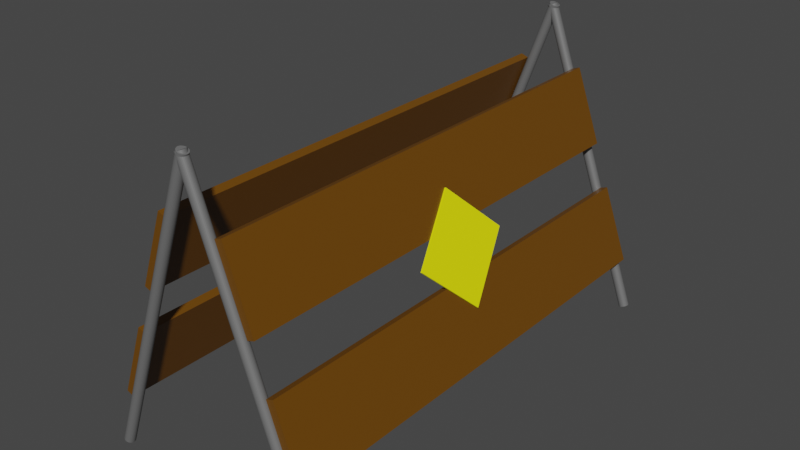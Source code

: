 # Source: wooden_barrier.blend  (saved by Blender 3.0.42; exported with 4.5.12 LTS)
import bpy
from mathutils import Matrix  # noqa: F401  (used for matrix-valued properties, if any)

bpy.ops.wm.read_factory_settings(use_empty=True)
scene = bpy.context.scene
scene.name = 'Scene'

# ---- collections
col_collection = bpy.data.collections.new('Collection'); scene.collection.children.link(col_collection)

# ---- materials (node trees are filled in below, after node groups)
mat_mat_board = bpy.data.materials.new('Mat_Board')
mat_mat_board.alpha_threshold = 0.0
mat_mat_board.use_transparent_shadow = False
mat_mat_board.line_color = (0.0, 0.0, 0.0, 1.0)
mat_mat_support = bpy.data.materials.new('Mat_Support')
mat_mat_support.use_transparent_shadow = False
mat_mat_sign = bpy.data.materials.new('Mat_Sign')
mat_mat_sign.use_transparent_shadow = False

# ---- material node trees
mat_mat_board.use_nodes = True; mat_mat_board.node_tree.nodes.clear()
_N = mat_mat_board.node_tree.nodes; _L = mat_mat_board.node_tree.links
n0 = _N.new('ShaderNodeOutputMaterial'); n0.name = 'Material Output'; n0.location = (300, 300)
n1 = _N.new('ShaderNodeBsdfPrincipled'); n1.name = 'Principled BSDF'; n1.location = (10, 300)
n1.distribution = 'GGX'
n1.subsurface_method = 'RANDOM_WALK_SKIN'
n1.inputs[0].default_value = (0.1468, 0.05797, 0.001774, 1.0)
n1.inputs[2].default_value = 0.4
n1.inputs[3].default_value = 1.45
n1.inputs[27].default_value = (0.0, 0.0, 0.0, 1.0)
n1.inputs[28].default_value = 1.0
_L.new(n1.outputs[0], n0.inputs[0])
n0.is_active_output = True
mat_mat_support.use_nodes = True; mat_mat_support.node_tree.nodes.clear()
_N = mat_mat_support.node_tree.nodes; _L = mat_mat_support.node_tree.links
n0 = _N.new('ShaderNodeBsdfPrincipled'); n0.name = 'Principled BSDF'; n0.location = (10, 300)
n0.distribution = 'GGX'
n0.subsurface_method = 'RANDOM_WALK_SKIN'
n0.inputs[0].default_value = (0.1415, 0.1415, 0.1415, 1.0)
n0.inputs[3].default_value = 1.45
n0.inputs[13].default_value = 1.0
n0.inputs[27].default_value = (0.0, 0.0, 0.0, 1.0)
n0.inputs[28].default_value = 1.0
n1 = _N.new('ShaderNodeOutputMaterial'); n1.name = 'Material Output'; n1.location = (300, 300)
_L.new(n0.outputs[0], n1.inputs[0])
n1.is_active_output = True
mat_mat_sign.use_nodes = True; mat_mat_sign.node_tree.nodes.clear()
_N = mat_mat_sign.node_tree.nodes; _L = mat_mat_sign.node_tree.links
n0 = _N.new('ShaderNodeBsdfPrincipled'); n0.name = 'Principled BSDF'; n0.location = (10, 300)
n0.distribution = 'GGX'
n0.subsurface_method = 'RANDOM_WALK_SKIN'
n0.inputs[0].default_value = (1.0, 1.0, 0.0, 1.0)
n0.inputs[3].default_value = 1.45
n0.inputs[27].default_value = (0.0, 0.0, 0.0, 1.0)
n0.inputs[28].default_value = 1.0
n1 = _N.new('ShaderNodeOutputMaterial'); n1.name = 'Material Output'; n1.location = (300, 300)
_L.new(n0.outputs[0], n1.inputs[0])
n1.is_active_output = True

# ---- world
world_world = bpy.data.worlds.new('World'); scene.world = world_world
world_world.use_nodes = True; world_world.node_tree.nodes.clear()
_N = world_world.node_tree.nodes; _L = world_world.node_tree.links
n0 = _N.new('ShaderNodeOutputWorld'); n0.name = 'World Output'; n0.location = (300, 300)
n1 = _N.new('ShaderNodeBackground'); n1.name = 'Background'; n1.location = (10, 300)
n1.inputs[0].default_value = (0.05088, 0.05088, 0.05088, 1.0)
_L.new(n1.outputs[0], n0.inputs[0])
n0.is_active_output = True
world_world.color = (0.05088, 0.05088, 0.05088)
world_world.use_sun_shadow = False
world_world.sun_shadow_jitter_overblur = 0.0

# ---- meshes
me_cube = bpy.data.meshes.new('Cube')
me_cube.from_pydata([(1.0, 1.0, 1.0), (1.0, 1.0, -1.0), (1.0, -1.0, 1.0), (1.0, -1.0, -1.0), (-1.0, 1.0, 1.0), (-1.0, 1.0, -1.0), (-1.0, -1.0, 1.0), (-1.0, -1.0, -1.0)], [], [(0, 4, 6, 2), (3, 2, 6, 7), (7, 6, 4, 5), (5, 1, 3, 7), (1, 0, 2, 3), (5, 4, 0, 1)])
_uv = me_cube.uv_layers.new(name='UVMap')
_uv.uv.foreach_set('vector', [0.625, 0.5, 0.875, 0.5, 0.875, 0.75, 0.625, 0.75, 0.375, 0.75, 0.625, 0.75, 0.625, 1.0, 0.375, 1.0, 0.375, 0.0, 0.625, 0.0, 0.625, 0.25, 0.375, 0.25, 0.125, 0.5, 0.375, 0.5, 0.375, 0.75, 0.125, 0.75, 0.375, 0.5, 0.625, 0.5, 0.625, 0.75, 0.375, 0.75, 0.375, 0.25, 0.625, 0.25, 0.625, 0.5, 0.375, 0.5])
me_cube.materials.append(mat_mat_board)
me_cube.use_remesh_preserve_volume = False
me_cube.use_remesh_preserve_attributes = False
me_cube.use_mirror_vertex_groups = False
me_cube.update()
me_x = bpy.data.meshes.new('Цилиндр')
me_x.from_pydata([(0.0, 0.3205, -1.024), (0.0, 0.3205, 1.024), (0.06336, 0.3143, -1.024), (0.06336, 0.3143, 1.024), (0.1243, 0.2961, -1.024), (0.1243, 0.2961, 1.024), (0.1804, 0.2665, -1.024), (0.1804, 0.2665, 1.024), (0.2297, 0.2266, -1.024), (0.2297, 0.2266, 1.024), (0.27, 0.178, -1.024), (0.27, 0.178, 1.024), (0.3001, 0.1226, -1.024), (0.3001, 0.1226, 1.024), (0.3185, 0.06252, -1.024), (0.3185, 0.06252, 1.024), (0.3248, -1.401e-08, -1.024), (0.3248, -1.401e-08, 1.024), (0.3185, -0.06252, -1.024), (0.3185, -0.06252, 1.024), (0.3001, -0.1226, -1.024), (0.3001, -0.1226, 1.024), (0.27, -0.178, -1.024), (0.27, -0.178, 1.024), (0.2297, -0.2266, -1.024), (0.2297, -0.2266, 1.024), (0.1804, -0.2665, -1.024), (0.1804, -0.2665, 1.024), (0.1243, -0.2961, -1.024), (0.1243, -0.2961, 1.024), (0.06336, -0.3143, -1.024), (0.06336, -0.3143, 1.024), (-2.839e-08, -0.3205, -1.024), (-2.839e-08, -0.3205, 1.024), (-0.06336, -0.3143, -1.024), (-0.06336, -0.3143, 1.024), (-0.1243, -0.2961, -1.024), (-0.1243, -0.2961, 1.024), (-0.1804, -0.2665, -1.024), (-0.1804, -0.2665, 1.024), (-0.2297, -0.2266, -1.024), (-0.2297, -0.2266, 1.024), (-0.27, -0.178, -1.024), (-0.27, -0.178, 1.024), (-0.3001, -0.1226, -1.024), (-0.3001, -0.1226, 1.024), (-0.3185, -0.06252, -1.024), (-0.3185, -0.06252, 1.024), (-0.3248, 3.822e-09, -1.024), (-0.3248, 3.822e-09, 1.024), (-0.3185, 0.06252, -1.024), (-0.3185, 0.06252, 1.024), (-0.3001, 0.1226, -1.024), (-0.3001, 0.1226, 1.024), (-0.27, 0.178, -1.024), (-0.27, 0.178, 1.024), (-0.2297, 0.2266, -1.024), (-0.2297, 0.2266, 1.024), (-0.1804, 0.2665, -1.024), (-0.1804, 0.2665, 1.024), (-0.1243, 0.2961, -1.024), (-0.1243, 0.2961, 1.024), (-0.06336, 0.3143, -1.024), (-0.06336, 0.3143, 1.024)], [], [(0, 1, 3, 2), (2, 3, 5, 4), (4, 5, 7, 6), (6, 7, 9, 8), (8, 9, 11, 10), (10, 11, 13, 12), (12, 13, 15, 14), (14, 15, 17, 16), (16, 17, 19, 18), (18, 19, 21, 20), (20, 21, 23, 22), (22, 23, 25, 24), (24, 25, 27, 26), (26, 27, 29, 28), (28, 29, 31, 30), (30, 31, 33, 32), (32, 33, 35, 34), (34, 35, 37, 36), (36, 37, 39, 38), (38, 39, 41, 40), (40, 41, 43, 42), (42, 43, 45, 44), (44, 45, 47, 46), (46, 47, 49, 48), (48, 49, 51, 50), (50, 51, 53, 52), (52, 53, 55, 54), (54, 55, 57, 56), (56, 57, 59, 58), (58, 59, 61, 60), (3, 1, 63, 61, 59, 57, 55, 53, 51, 49, 47, 45, 43, 41, 39, 37, 35, 33, 31, 29, 27, 25, 23, 21, 19, 17, 15, 13, 11, 9, 7, 5), (60, 61, 63, 62), (62, 63, 1, 0), (0, 2, 4, 6, 8, 10, 12, 14, 16, 18, 20, 22, 24, 26, 28, 30, 32, 34, 36, 38, 40, 42, 44, 46, 48, 50, 52, 54, 56, 58, 60, 62)])
_uv = me_x.uv_layers.new(name='UVКарта')
_uv.uv.foreach_set('vector', [1.0, 0.5, 1.0, 1.0, 0.9688, 1.0, 0.9688, 0.5, 0.9688, 0.5, 0.9688, 1.0, 0.9375, 1.0, 0.9375, 0.5, 0.9375, 0.5, 0.9375, 1.0, 0.9062, 1.0, 0.9062, 0.5, 0.9062, 0.5, 0.9062, 1.0, 0.875, 1.0, 0.875, 0.5, 0.875, 0.5, 0.875, 1.0, 0.8438, 1.0, 0.8438, 0.5, 0.8438, 0.5, 0.8438, 1.0, 0.8125, 1.0, 0.8125, 0.5, 0.8125, 0.5, 0.8125, 1.0, 0.7812, 1.0, 0.7812, 0.5, 0.7812, 0.5, 0.7812, 1.0, 0.75, 1.0, 0.75, 0.5, 0.75, 0.5, 0.75, 1.0, 0.7188, 1.0, 0.7188, 0.5, 0.7188, 0.5, 0.7188, 1.0, 0.6875, 1.0, 0.6875, 0.5, 0.6875, 0.5, 0.6875, 1.0, 0.6562, 1.0, 0.6562, 0.5, 0.6562, 0.5, 0.6562, 1.0, 0.625, 1.0, 0.625, 0.5, 0.625, 0.5, 0.625, 1.0, 0.5938, 1.0, 0.5938, 0.5, 0.5938, 0.5, 0.5938, 1.0, 0.5625, 1.0, 0.5625, 0.5, 0.5625, 0.5, 0.5625, 1.0, 0.5312, 1.0, 0.5312, 0.5, 0.5312, 0.5, 0.5312, 1.0, 0.5, 1.0, 0.5, 0.5, 0.5, 0.5, 0.5, 1.0, 0.4688, 1.0, 0.4688, 0.5, 0.4688, 0.5, 0.4688, 1.0, 0.4375, 1.0, 0.4375, 0.5, 0.4375, 0.5, 0.4375, 1.0, 0.4062, 1.0, 0.4062, 0.5, 0.4062, 0.5, 0.4062, 1.0, 0.375, 1.0, 0.375, 0.5, 0.375, 0.5, 0.375, 1.0, 0.3438, 1.0, 0.3438, 0.5, 0.3438, 0.5, 0.3438, 1.0, 0.3125, 1.0, 0.3125, 0.5, 0.3125, 0.5, 0.3125, 1.0, 0.2812, 1.0, 0.2812, 0.5, 0.2812, 0.5, 0.2812, 1.0, 0.25, 1.0, 0.25, 0.5, 0.25, 0.5, 0.25, 1.0, 0.2188, 1.0, 0.2188, 0.5, 0.2188, 0.5, 0.2188, 1.0, 0.1875, 1.0, 0.1875, 0.5, 0.1875, 0.5, 0.1875, 1.0, 0.1562, 1.0, 0.1562, 0.5, 0.1562, 0.5, 0.1562, 1.0, 0.125, 1.0, 0.125, 0.5, 0.125, 0.5, 0.125, 1.0, 0.09375, 1.0, 0.09375, 0.5, 0.09375, 0.5, 0.09375, 1.0, 0.0625, 1.0, 0.0625, 0.5, 0.2968, 0.4854, 0.25, 0.49, 0.2032, 0.4854, 0.1582, 0.4717, 0.1167, 0.4496, 0.08029, 0.4197, 0.05045, 0.3833, 0.02827, 0.3418, 0.01461, 0.2968, 0.01, 0.25, 0.01461, 0.2032, 0.02827, 0.1582, 0.05045, 0.1167, 0.08029, 0.08029, 0.1167, 0.05045, 0.1582, 0.02827, 0.2032, 0.01461, 0.25, 0.01, 0.2968, 0.01461, 0.3418, 0.02827, 0.3833, 0.05045, 0.4197, 0.08029, 0.4496, 0.1167, 0.4717, 0.1582, 0.4854, 0.2032, 0.49, 0.25, 0.4854, 0.2968, 0.4717, 0.3418, 0.4496, 0.3833, 0.4197, 0.4197, 0.3833, 0.4496, 0.3418, 0.4717, 0.0625, 0.5, 0.0625, 1.0, 0.03125, 1.0, 0.03125, 0.5, 0.03125, 0.5, 0.03125, 1.0, 0.0, 1.0, 0.0, 0.5, 0.75, 0.49, 0.7968, 0.4854, 0.8418, 0.4717, 0.8833, 0.4496, 0.9197, 0.4197, 0.9496, 0.3833, 0.9717, 0.3418, 0.9854, 0.2968, 0.99, 0.25, 0.9854, 0.2032, 0.9717, 0.1582, 0.9496, 0.1167, 0.9197, 0.08029, 0.8833, 0.05045, 0.8418, 0.02827, 0.7968, 0.01461, 0.75, 0.01, 0.7032, 0.01461, 0.6582, 0.02827, 0.6167, 0.05045, 0.5803, 0.08029, 0.5504, 0.1167, 0.5283, 0.1582, 0.5146, 0.2032, 0.51, 0.25, 0.5146, 0.2968, 0.5283, 0.3418, 0.5504, 0.3833, 0.5803, 0.4197, 0.6167, 0.4496, 0.6582, 0.4717, 0.7032, 0.4854])
me_x.materials.append(mat_mat_support)
me_x.use_remesh_fix_poles = True
me_x.use_remesh_preserve_attributes = False
me_x.update()
me_001 = bpy.data.meshes.new('Цилиндр.001')
me_001.from_pydata([(0.0, 0.3205, -1.024), (0.0, 0.3205, 1.024), (0.06336, 0.3143, -1.024), (0.06336, 0.3143, 1.024), (0.1243, 0.2961, -1.024), (0.1243, 0.2961, 1.024), (0.1804, 0.2665, -1.024), (0.1804, 0.2665, 1.024), (0.2297, 0.2266, -1.024), (0.2297, 0.2266, 1.024), (0.27, 0.178, -1.024), (0.27, 0.178, 1.024), (0.3001, 0.1226, -1.024), (0.3001, 0.1226, 1.024), (0.3185, 0.06252, -1.024), (0.3185, 0.06252, 1.024), (0.3248, -1.401e-08, -1.024), (0.3248, -1.401e-08, 1.024), (0.3185, -0.06252, -1.024), (0.3185, -0.06252, 1.024), (0.3001, -0.1226, -1.024), (0.3001, -0.1226, 1.024), (0.27, -0.178, -1.024), (0.27, -0.178, 1.024), (0.2297, -0.2266, -1.024), (0.2297, -0.2266, 1.024), (0.1804, -0.2665, -1.024), (0.1804, -0.2665, 1.024), (0.1243, -0.2961, -1.024), (0.1243, -0.2961, 1.024), (0.06336, -0.3143, -1.024), (0.06336, -0.3143, 1.024), (-2.839e-08, -0.3205, -1.024), (-2.839e-08, -0.3205, 1.024), (-0.06336, -0.3143, -1.024), (-0.06336, -0.3143, 1.024), (-0.1243, -0.2961, -1.024), (-0.1243, -0.2961, 1.024), (-0.1804, -0.2665, -1.024), (-0.1804, -0.2665, 1.024), (-0.2297, -0.2266, -1.024), (-0.2297, -0.2266, 1.024), (-0.27, -0.178, -1.024), (-0.27, -0.178, 1.024), (-0.3001, -0.1226, -1.024), (-0.3001, -0.1226, 1.024), (-0.3185, -0.06252, -1.024), (-0.3185, -0.06252, 1.024), (-0.3248, 3.822e-09, -1.024), (-0.3248, 3.822e-09, 1.024), (-0.3185, 0.06252, -1.024), (-0.3185, 0.06252, 1.024), (-0.3001, 0.1226, -1.024), (-0.3001, 0.1226, 1.024), (-0.27, 0.178, -1.024), (-0.27, 0.178, 1.024), (-0.2297, 0.2266, -1.024), (-0.2297, 0.2266, 1.024), (-0.1804, 0.2665, -1.024), (-0.1804, 0.2665, 1.024), (-0.1243, 0.2961, -1.024), (-0.1243, 0.2961, 1.024), (-0.06336, 0.3143, -1.024), (-0.06336, 0.3143, 1.024)], [], [(0, 1, 3, 2), (2, 3, 5, 4), (4, 5, 7, 6), (6, 7, 9, 8), (8, 9, 11, 10), (10, 11, 13, 12), (12, 13, 15, 14), (14, 15, 17, 16), (16, 17, 19, 18), (18, 19, 21, 20), (20, 21, 23, 22), (22, 23, 25, 24), (24, 25, 27, 26), (26, 27, 29, 28), (28, 29, 31, 30), (30, 31, 33, 32), (32, 33, 35, 34), (34, 35, 37, 36), (36, 37, 39, 38), (38, 39, 41, 40), (40, 41, 43, 42), (42, 43, 45, 44), (44, 45, 47, 46), (46, 47, 49, 48), (48, 49, 51, 50), (50, 51, 53, 52), (52, 53, 55, 54), (54, 55, 57, 56), (56, 57, 59, 58), (58, 59, 61, 60), (3, 1, 63, 61, 59, 57, 55, 53, 51, 49, 47, 45, 43, 41, 39, 37, 35, 33, 31, 29, 27, 25, 23, 21, 19, 17, 15, 13, 11, 9, 7, 5), (60, 61, 63, 62), (62, 63, 1, 0), (0, 2, 4, 6, 8, 10, 12, 14, 16, 18, 20, 22, 24, 26, 28, 30, 32, 34, 36, 38, 40, 42, 44, 46, 48, 50, 52, 54, 56, 58, 60, 62)])
_uv = me_001.uv_layers.new(name='UVКарта')
_uv.uv.foreach_set('vector', [1.0, 0.5, 1.0, 1.0, 0.9688, 1.0, 0.9688, 0.5, 0.9688, 0.5, 0.9688, 1.0, 0.9375, 1.0, 0.9375, 0.5, 0.9375, 0.5, 0.9375, 1.0, 0.9062, 1.0, 0.9062, 0.5, 0.9062, 0.5, 0.9062, 1.0, 0.875, 1.0, 0.875, 0.5, 0.875, 0.5, 0.875, 1.0, 0.8438, 1.0, 0.8438, 0.5, 0.8438, 0.5, 0.8438, 1.0, 0.8125, 1.0, 0.8125, 0.5, 0.8125, 0.5, 0.8125, 1.0, 0.7812, 1.0, 0.7812, 0.5, 0.7812, 0.5, 0.7812, 1.0, 0.75, 1.0, 0.75, 0.5, 0.75, 0.5, 0.75, 1.0, 0.7188, 1.0, 0.7188, 0.5, 0.7188, 0.5, 0.7188, 1.0, 0.6875, 1.0, 0.6875, 0.5, 0.6875, 0.5, 0.6875, 1.0, 0.6562, 1.0, 0.6562, 0.5, 0.6562, 0.5, 0.6562, 1.0, 0.625, 1.0, 0.625, 0.5, 0.625, 0.5, 0.625, 1.0, 0.5938, 1.0, 0.5938, 0.5, 0.5938, 0.5, 0.5938, 1.0, 0.5625, 1.0, 0.5625, 0.5, 0.5625, 0.5, 0.5625, 1.0, 0.5312, 1.0, 0.5312, 0.5, 0.5312, 0.5, 0.5312, 1.0, 0.5, 1.0, 0.5, 0.5, 0.5, 0.5, 0.5, 1.0, 0.4688, 1.0, 0.4688, 0.5, 0.4688, 0.5, 0.4688, 1.0, 0.4375, 1.0, 0.4375, 0.5, 0.4375, 0.5, 0.4375, 1.0, 0.4062, 1.0, 0.4062, 0.5, 0.4062, 0.5, 0.4062, 1.0, 0.375, 1.0, 0.375, 0.5, 0.375, 0.5, 0.375, 1.0, 0.3438, 1.0, 0.3438, 0.5, 0.3438, 0.5, 0.3438, 1.0, 0.3125, 1.0, 0.3125, 0.5, 0.3125, 0.5, 0.3125, 1.0, 0.2812, 1.0, 0.2812, 0.5, 0.2812, 0.5, 0.2812, 1.0, 0.25, 1.0, 0.25, 0.5, 0.25, 0.5, 0.25, 1.0, 0.2188, 1.0, 0.2188, 0.5, 0.2188, 0.5, 0.2188, 1.0, 0.1875, 1.0, 0.1875, 0.5, 0.1875, 0.5, 0.1875, 1.0, 0.1562, 1.0, 0.1562, 0.5, 0.1562, 0.5, 0.1562, 1.0, 0.125, 1.0, 0.125, 0.5, 0.125, 0.5, 0.125, 1.0, 0.09375, 1.0, 0.09375, 0.5, 0.09375, 0.5, 0.09375, 1.0, 0.0625, 1.0, 0.0625, 0.5, 0.2968, 0.4854, 0.25, 0.49, 0.2032, 0.4854, 0.1582, 0.4717, 0.1167, 0.4496, 0.08029, 0.4197, 0.05045, 0.3833, 0.02827, 0.3418, 0.01461, 0.2968, 0.01, 0.25, 0.01461, 0.2032, 0.02827, 0.1582, 0.05045, 0.1167, 0.08029, 0.08029, 0.1167, 0.05045, 0.1582, 0.02827, 0.2032, 0.01461, 0.25, 0.01, 0.2968, 0.01461, 0.3418, 0.02827, 0.3833, 0.05045, 0.4197, 0.08029, 0.4496, 0.1167, 0.4717, 0.1582, 0.4854, 0.2032, 0.49, 0.25, 0.4854, 0.2968, 0.4717, 0.3418, 0.4496, 0.3833, 0.4197, 0.4197, 0.3833, 0.4496, 0.3418, 0.4717, 0.0625, 0.5, 0.0625, 1.0, 0.03125, 1.0, 0.03125, 0.5, 0.03125, 0.5, 0.03125, 1.0, 0.0, 1.0, 0.0, 0.5, 0.75, 0.49, 0.7968, 0.4854, 0.8418, 0.4717, 0.8833, 0.4496, 0.9197, 0.4197, 0.9496, 0.3833, 0.9717, 0.3418, 0.9854, 0.2968, 0.99, 0.25, 0.9854, 0.2032, 0.9717, 0.1582, 0.9496, 0.1167, 0.9197, 0.08029, 0.8833, 0.05045, 0.8418, 0.02827, 0.7968, 0.01461, 0.75, 0.01, 0.7032, 0.01461, 0.6582, 0.02827, 0.6167, 0.05045, 0.5803, 0.08029, 0.5504, 0.1167, 0.5283, 0.1582, 0.5146, 0.2032, 0.51, 0.25, 0.5146, 0.2968, 0.5283, 0.3418, 0.5504, 0.3833, 0.5803, 0.4197, 0.6167, 0.4496, 0.6582, 0.4717, 0.7032, 0.4854])
me_001.materials.append(mat_mat_support)
me_001.use_remesh_fix_poles = True
me_001.use_remesh_preserve_attributes = False
me_001.update()
me_003 = bpy.data.meshes.new('Цилиндр.003')
me_003.from_pydata([(0.0, 0.3205, -1.024), (0.0, 0.3205, 1.024), (0.06336, 0.3143, -1.024), (0.06336, 0.3143, 1.024), (0.1243, 0.2961, -1.024), (0.1243, 0.2961, 1.024), (0.1804, 0.2665, -1.024), (0.1804, 0.2665, 1.024), (0.2297, 0.2266, -1.024), (0.2297, 0.2266, 1.024), (0.27, 0.178, -1.024), (0.27, 0.178, 1.024), (0.3001, 0.1226, -1.024), (0.3001, 0.1226, 1.024), (0.3185, 0.06252, -1.024), (0.3185, 0.06252, 1.024), (0.3248, -1.401e-08, -1.024), (0.3248, -1.401e-08, 1.024), (0.3185, -0.06252, -1.024), (0.3185, -0.06252, 1.024), (0.3001, -0.1226, -1.024), (0.3001, -0.1226, 1.024), (0.27, -0.178, -1.024), (0.27, -0.178, 1.024), (0.2297, -0.2266, -1.024), (0.2297, -0.2266, 1.024), (0.1804, -0.2665, -1.024), (0.1804, -0.2665, 1.024), (0.1243, -0.2961, -1.024), (0.1243, -0.2961, 1.024), (0.06336, -0.3143, -1.024), (0.06336, -0.3143, 1.024), (-2.839e-08, -0.3205, -1.024), (-2.839e-08, -0.3205, 1.024), (-0.06336, -0.3143, -1.024), (-0.06336, -0.3143, 1.024), (-0.1243, -0.2961, -1.024), (-0.1243, -0.2961, 1.024), (-0.1804, -0.2665, -1.024), (-0.1804, -0.2665, 1.024), (-0.2297, -0.2266, -1.024), (-0.2297, -0.2266, 1.024), (-0.27, -0.178, -1.024), (-0.27, -0.178, 1.024), (-0.3001, -0.1226, -1.024), (-0.3001, -0.1226, 1.024), (-0.3185, -0.06252, -1.024), (-0.3185, -0.06252, 1.024), (-0.3248, 3.822e-09, -1.024), (-0.3248, 3.822e-09, 1.024), (-0.3185, 0.06252, -1.024), (-0.3185, 0.06252, 1.024), (-0.3001, 0.1226, -1.024), (-0.3001, 0.1226, 1.024), (-0.27, 0.178, -1.024), (-0.27, 0.178, 1.024), (-0.2297, 0.2266, -1.024), (-0.2297, 0.2266, 1.024), (-0.1804, 0.2665, -1.024), (-0.1804, 0.2665, 1.024), (-0.1243, 0.2961, -1.024), (-0.1243, 0.2961, 1.024), (-0.06336, 0.3143, -1.024), (-0.06336, 0.3143, 1.024)], [], [(0, 1, 3, 2), (2, 3, 5, 4), (4, 5, 7, 6), (6, 7, 9, 8), (8, 9, 11, 10), (10, 11, 13, 12), (12, 13, 15, 14), (14, 15, 17, 16), (16, 17, 19, 18), (18, 19, 21, 20), (20, 21, 23, 22), (22, 23, 25, 24), (24, 25, 27, 26), (26, 27, 29, 28), (28, 29, 31, 30), (30, 31, 33, 32), (32, 33, 35, 34), (34, 35, 37, 36), (36, 37, 39, 38), (38, 39, 41, 40), (40, 41, 43, 42), (42, 43, 45, 44), (44, 45, 47, 46), (46, 47, 49, 48), (48, 49, 51, 50), (50, 51, 53, 52), (52, 53, 55, 54), (54, 55, 57, 56), (56, 57, 59, 58), (58, 59, 61, 60), (3, 1, 63, 61, 59, 57, 55, 53, 51, 49, 47, 45, 43, 41, 39, 37, 35, 33, 31, 29, 27, 25, 23, 21, 19, 17, 15, 13, 11, 9, 7, 5), (60, 61, 63, 62), (62, 63, 1, 0), (0, 2, 4, 6, 8, 10, 12, 14, 16, 18, 20, 22, 24, 26, 28, 30, 32, 34, 36, 38, 40, 42, 44, 46, 48, 50, 52, 54, 56, 58, 60, 62)])
_uv = me_003.uv_layers.new(name='UVКарта')
_uv.uv.foreach_set('vector', [1.0, 0.5, 1.0, 1.0, 0.9688, 1.0, 0.9688, 0.5, 0.9688, 0.5, 0.9688, 1.0, 0.9375, 1.0, 0.9375, 0.5, 0.9375, 0.5, 0.9375, 1.0, 0.9062, 1.0, 0.9062, 0.5, 0.9062, 0.5, 0.9062, 1.0, 0.875, 1.0, 0.875, 0.5, 0.875, 0.5, 0.875, 1.0, 0.8438, 1.0, 0.8438, 0.5, 0.8438, 0.5, 0.8438, 1.0, 0.8125, 1.0, 0.8125, 0.5, 0.8125, 0.5, 0.8125, 1.0, 0.7812, 1.0, 0.7812, 0.5, 0.7812, 0.5, 0.7812, 1.0, 0.75, 1.0, 0.75, 0.5, 0.75, 0.5, 0.75, 1.0, 0.7188, 1.0, 0.7188, 0.5, 0.7188, 0.5, 0.7188, 1.0, 0.6875, 1.0, 0.6875, 0.5, 0.6875, 0.5, 0.6875, 1.0, 0.6562, 1.0, 0.6562, 0.5, 0.6562, 0.5, 0.6562, 1.0, 0.625, 1.0, 0.625, 0.5, 0.625, 0.5, 0.625, 1.0, 0.5938, 1.0, 0.5938, 0.5, 0.5938, 0.5, 0.5938, 1.0, 0.5625, 1.0, 0.5625, 0.5, 0.5625, 0.5, 0.5625, 1.0, 0.5312, 1.0, 0.5312, 0.5, 0.5312, 0.5, 0.5312, 1.0, 0.5, 1.0, 0.5, 0.5, 0.5, 0.5, 0.5, 1.0, 0.4688, 1.0, 0.4688, 0.5, 0.4688, 0.5, 0.4688, 1.0, 0.4375, 1.0, 0.4375, 0.5, 0.4375, 0.5, 0.4375, 1.0, 0.4062, 1.0, 0.4062, 0.5, 0.4062, 0.5, 0.4062, 1.0, 0.375, 1.0, 0.375, 0.5, 0.375, 0.5, 0.375, 1.0, 0.3438, 1.0, 0.3438, 0.5, 0.3438, 0.5, 0.3438, 1.0, 0.3125, 1.0, 0.3125, 0.5, 0.3125, 0.5, 0.3125, 1.0, 0.2812, 1.0, 0.2812, 0.5, 0.2812, 0.5, 0.2812, 1.0, 0.25, 1.0, 0.25, 0.5, 0.25, 0.5, 0.25, 1.0, 0.2188, 1.0, 0.2188, 0.5, 0.2188, 0.5, 0.2188, 1.0, 0.1875, 1.0, 0.1875, 0.5, 0.1875, 0.5, 0.1875, 1.0, 0.1562, 1.0, 0.1562, 0.5, 0.1562, 0.5, 0.1562, 1.0, 0.125, 1.0, 0.125, 0.5, 0.125, 0.5, 0.125, 1.0, 0.09375, 1.0, 0.09375, 0.5, 0.09375, 0.5, 0.09375, 1.0, 0.0625, 1.0, 0.0625, 0.5, 0.2968, 0.4854, 0.25, 0.49, 0.2032, 0.4854, 0.1582, 0.4717, 0.1167, 0.4496, 0.08029, 0.4197, 0.05045, 0.3833, 0.02827, 0.3418, 0.01461, 0.2968, 0.01, 0.25, 0.01461, 0.2032, 0.02827, 0.1582, 0.05045, 0.1167, 0.08029, 0.08029, 0.1167, 0.05045, 0.1582, 0.02827, 0.2032, 0.01461, 0.25, 0.01, 0.2968, 0.01461, 0.3418, 0.02827, 0.3833, 0.05045, 0.4197, 0.08029, 0.4496, 0.1167, 0.4717, 0.1582, 0.4854, 0.2032, 0.49, 0.25, 0.4854, 0.2968, 0.4717, 0.3418, 0.4496, 0.3833, 0.4197, 0.4197, 0.3833, 0.4496, 0.3418, 0.4717, 0.0625, 0.5, 0.0625, 1.0, 0.03125, 1.0, 0.03125, 0.5, 0.03125, 0.5, 0.03125, 1.0, 0.0, 1.0, 0.0, 0.5, 0.75, 0.49, 0.7968, 0.4854, 0.8418, 0.4717, 0.8833, 0.4496, 0.9197, 0.4197, 0.9496, 0.3833, 0.9717, 0.3418, 0.9854, 0.2968, 0.99, 0.25, 0.9854, 0.2032, 0.9717, 0.1582, 0.9496, 0.1167, 0.9197, 0.08029, 0.8833, 0.05045, 0.8418, 0.02827, 0.7968, 0.01461, 0.75, 0.01, 0.7032, 0.01461, 0.6582, 0.02827, 0.6167, 0.05045, 0.5803, 0.08029, 0.5504, 0.1167, 0.5283, 0.1582, 0.5146, 0.2032, 0.51, 0.25, 0.5146, 0.2968, 0.5283, 0.3418, 0.5504, 0.3833, 0.5803, 0.4197, 0.6167, 0.4496, 0.6582, 0.4717, 0.7032, 0.4854])
me_003.materials.append(mat_mat_support)
me_003.use_remesh_fix_poles = True
me_003.use_remesh_preserve_attributes = False
me_003.update()
me_002 = bpy.data.meshes.new('Цилиндр.002')
me_002.from_pydata([(0.0, 0.3205, -1.024), (0.0, 0.3205, 1.024), (0.06336, 0.3143, -1.024), (0.06336, 0.3143, 1.024), (0.1243, 0.2961, -1.024), (0.1243, 0.2961, 1.024), (0.1804, 0.2665, -1.024), (0.1804, 0.2665, 1.024), (0.2297, 0.2266, -1.024), (0.2297, 0.2266, 1.024), (0.27, 0.178, -1.024), (0.27, 0.178, 1.024), (0.3001, 0.1226, -1.024), (0.3001, 0.1226, 1.024), (0.3185, 0.06252, -1.024), (0.3185, 0.06252, 1.024), (0.3248, -1.401e-08, -1.024), (0.3248, -1.401e-08, 1.024), (0.3185, -0.06252, -1.024), (0.3185, -0.06252, 1.024), (0.3001, -0.1226, -1.024), (0.3001, -0.1226, 1.024), (0.27, -0.178, -1.024), (0.27, -0.178, 1.024), (0.2297, -0.2266, -1.024), (0.2297, -0.2266, 1.024), (0.1804, -0.2665, -1.024), (0.1804, -0.2665, 1.024), (0.1243, -0.2961, -1.024), (0.1243, -0.2961, 1.024), (0.06336, -0.3143, -1.024), (0.06336, -0.3143, 1.024), (-2.839e-08, -0.3205, -1.024), (-2.839e-08, -0.3205, 1.024), (-0.06336, -0.3143, -1.024), (-0.06336, -0.3143, 1.024), (-0.1243, -0.2961, -1.024), (-0.1243, -0.2961, 1.024), (-0.1804, -0.2665, -1.024), (-0.1804, -0.2665, 1.024), (-0.2297, -0.2266, -1.024), (-0.2297, -0.2266, 1.024), (-0.27, -0.178, -1.024), (-0.27, -0.178, 1.024), (-0.3001, -0.1226, -1.024), (-0.3001, -0.1226, 1.024), (-0.3185, -0.06252, -1.024), (-0.3185, -0.06252, 1.024), (-0.3248, 3.822e-09, -1.024), (-0.3248, 3.822e-09, 1.024), (-0.3185, 0.06252, -1.024), (-0.3185, 0.06252, 1.024), (-0.3001, 0.1226, -1.024), (-0.3001, 0.1226, 1.024), (-0.27, 0.178, -1.024), (-0.27, 0.178, 1.024), (-0.2297, 0.2266, -1.024), (-0.2297, 0.2266, 1.024), (-0.1804, 0.2665, -1.024), (-0.1804, 0.2665, 1.024), (-0.1243, 0.2961, -1.024), (-0.1243, 0.2961, 1.024), (-0.06336, 0.3143, -1.024), (-0.06336, 0.3143, 1.024)], [], [(0, 1, 3, 2), (2, 3, 5, 4), (4, 5, 7, 6), (6, 7, 9, 8), (8, 9, 11, 10), (10, 11, 13, 12), (12, 13, 15, 14), (14, 15, 17, 16), (16, 17, 19, 18), (18, 19, 21, 20), (20, 21, 23, 22), (22, 23, 25, 24), (24, 25, 27, 26), (26, 27, 29, 28), (28, 29, 31, 30), (30, 31, 33, 32), (32, 33, 35, 34), (34, 35, 37, 36), (36, 37, 39, 38), (38, 39, 41, 40), (40, 41, 43, 42), (42, 43, 45, 44), (44, 45, 47, 46), (46, 47, 49, 48), (48, 49, 51, 50), (50, 51, 53, 52), (52, 53, 55, 54), (54, 55, 57, 56), (56, 57, 59, 58), (58, 59, 61, 60), (3, 1, 63, 61, 59, 57, 55, 53, 51, 49, 47, 45, 43, 41, 39, 37, 35, 33, 31, 29, 27, 25, 23, 21, 19, 17, 15, 13, 11, 9, 7, 5), (60, 61, 63, 62), (62, 63, 1, 0), (0, 2, 4, 6, 8, 10, 12, 14, 16, 18, 20, 22, 24, 26, 28, 30, 32, 34, 36, 38, 40, 42, 44, 46, 48, 50, 52, 54, 56, 58, 60, 62)])
_uv = me_002.uv_layers.new(name='UVКарта')
_uv.uv.foreach_set('vector', [1.0, 0.5, 1.0, 1.0, 0.9688, 1.0, 0.9688, 0.5, 0.9688, 0.5, 0.9688, 1.0, 0.9375, 1.0, 0.9375, 0.5, 0.9375, 0.5, 0.9375, 1.0, 0.9062, 1.0, 0.9062, 0.5, 0.9062, 0.5, 0.9062, 1.0, 0.875, 1.0, 0.875, 0.5, 0.875, 0.5, 0.875, 1.0, 0.8438, 1.0, 0.8438, 0.5, 0.8438, 0.5, 0.8438, 1.0, 0.8125, 1.0, 0.8125, 0.5, 0.8125, 0.5, 0.8125, 1.0, 0.7812, 1.0, 0.7812, 0.5, 0.7812, 0.5, 0.7812, 1.0, 0.75, 1.0, 0.75, 0.5, 0.75, 0.5, 0.75, 1.0, 0.7188, 1.0, 0.7188, 0.5, 0.7188, 0.5, 0.7188, 1.0, 0.6875, 1.0, 0.6875, 0.5, 0.6875, 0.5, 0.6875, 1.0, 0.6562, 1.0, 0.6562, 0.5, 0.6562, 0.5, 0.6562, 1.0, 0.625, 1.0, 0.625, 0.5, 0.625, 0.5, 0.625, 1.0, 0.5938, 1.0, 0.5938, 0.5, 0.5938, 0.5, 0.5938, 1.0, 0.5625, 1.0, 0.5625, 0.5, 0.5625, 0.5, 0.5625, 1.0, 0.5312, 1.0, 0.5312, 0.5, 0.5312, 0.5, 0.5312, 1.0, 0.5, 1.0, 0.5, 0.5, 0.5, 0.5, 0.5, 1.0, 0.4688, 1.0, 0.4688, 0.5, 0.4688, 0.5, 0.4688, 1.0, 0.4375, 1.0, 0.4375, 0.5, 0.4375, 0.5, 0.4375, 1.0, 0.4062, 1.0, 0.4062, 0.5, 0.4062, 0.5, 0.4062, 1.0, 0.375, 1.0, 0.375, 0.5, 0.375, 0.5, 0.375, 1.0, 0.3438, 1.0, 0.3438, 0.5, 0.3438, 0.5, 0.3438, 1.0, 0.3125, 1.0, 0.3125, 0.5, 0.3125, 0.5, 0.3125, 1.0, 0.2812, 1.0, 0.2812, 0.5, 0.2812, 0.5, 0.2812, 1.0, 0.25, 1.0, 0.25, 0.5, 0.25, 0.5, 0.25, 1.0, 0.2188, 1.0, 0.2188, 0.5, 0.2188, 0.5, 0.2188, 1.0, 0.1875, 1.0, 0.1875, 0.5, 0.1875, 0.5, 0.1875, 1.0, 0.1562, 1.0, 0.1562, 0.5, 0.1562, 0.5, 0.1562, 1.0, 0.125, 1.0, 0.125, 0.5, 0.125, 0.5, 0.125, 1.0, 0.09375, 1.0, 0.09375, 0.5, 0.09375, 0.5, 0.09375, 1.0, 0.0625, 1.0, 0.0625, 0.5, 0.2968, 0.4854, 0.25, 0.49, 0.2032, 0.4854, 0.1582, 0.4717, 0.1167, 0.4496, 0.08029, 0.4197, 0.05045, 0.3833, 0.02827, 0.3418, 0.01461, 0.2968, 0.01, 0.25, 0.01461, 0.2032, 0.02827, 0.1582, 0.05045, 0.1167, 0.08029, 0.08029, 0.1167, 0.05045, 0.1582, 0.02827, 0.2032, 0.01461, 0.25, 0.01, 0.2968, 0.01461, 0.3418, 0.02827, 0.3833, 0.05045, 0.4197, 0.08029, 0.4496, 0.1167, 0.4717, 0.1582, 0.4854, 0.2032, 0.49, 0.25, 0.4854, 0.2968, 0.4717, 0.3418, 0.4496, 0.3833, 0.4197, 0.4197, 0.3833, 0.4496, 0.3418, 0.4717, 0.0625, 0.5, 0.0625, 1.0, 0.03125, 1.0, 0.03125, 0.5, 0.03125, 0.5, 0.03125, 1.0, 0.0, 1.0, 0.0, 0.5, 0.75, 0.49, 0.7968, 0.4854, 0.8418, 0.4717, 0.8833, 0.4496, 0.9197, 0.4197, 0.9496, 0.3833, 0.9717, 0.3418, 0.9854, 0.2968, 0.99, 0.25, 0.9854, 0.2032, 0.9717, 0.1582, 0.9496, 0.1167, 0.9197, 0.08029, 0.8833, 0.05045, 0.8418, 0.02827, 0.7968, 0.01461, 0.75, 0.01, 0.7032, 0.01461, 0.6582, 0.02827, 0.6167, 0.05045, 0.5803, 0.08029, 0.5504, 0.1167, 0.5283, 0.1582, 0.5146, 0.2032, 0.51, 0.25, 0.5146, 0.2968, 0.5283, 0.3418, 0.5504, 0.3833, 0.5803, 0.4197, 0.6167, 0.4496, 0.6582, 0.4717, 0.7032, 0.4854])
me_002.materials.append(mat_mat_support)
me_002.use_remesh_fix_poles = True
me_002.use_remesh_preserve_attributes = False
me_002.update()
me_cube_001 = bpy.data.meshes.new('Cube.001')
me_cube_001.from_pydata([(1.0, 1.0, 1.0), (1.0, 1.0, -1.0), (1.0, -1.0, 1.0), (1.0, -1.0, -1.0), (-1.0, 1.0, 1.0), (-1.0, 1.0, -1.0), (-1.0, -1.0, 1.0), (-1.0, -1.0, -1.0)], [], [(0, 4, 6, 2), (3, 2, 6, 7), (7, 6, 4, 5), (5, 1, 3, 7), (1, 0, 2, 3), (5, 4, 0, 1)])
_uv = me_cube_001.uv_layers.new(name='UVMap')
_uv.uv.foreach_set('vector', [0.625, 0.5, 0.875, 0.5, 0.875, 0.75, 0.625, 0.75, 0.375, 0.75, 0.625, 0.75, 0.625, 1.0, 0.375, 1.0, 0.375, 0.0, 0.625, 0.0, 0.625, 0.25, 0.375, 0.25, 0.125, 0.5, 0.375, 0.5, 0.375, 0.75, 0.125, 0.75, 0.375, 0.5, 0.625, 0.5, 0.625, 0.75, 0.375, 0.75, 0.375, 0.25, 0.625, 0.25, 0.625, 0.5, 0.375, 0.5])
me_cube_001.materials.append(mat_mat_board)
me_cube_001.use_remesh_preserve_volume = False
me_cube_001.use_remesh_preserve_attributes = False
me_cube_001.use_mirror_vertex_groups = False
me_cube_001.update()
me_cube_002 = bpy.data.meshes.new('Cube.002')
me_cube_002.from_pydata([(1.0, 1.0, 1.0), (1.0, 1.0, -1.0), (1.0, -1.0, 1.0), (1.0, -1.0, -1.0), (-1.0, 1.0, 1.0), (-1.0, 1.0, -1.0), (-1.0, -1.0, 1.0), (-1.0, -1.0, -1.0)], [], [(0, 4, 6, 2), (3, 2, 6, 7), (7, 6, 4, 5), (5, 1, 3, 7), (1, 0, 2, 3), (5, 4, 0, 1)])
_uv = me_cube_002.uv_layers.new(name='UVMap')
_uv.uv.foreach_set('vector', [0.625, 0.5, 0.875, 0.5, 0.875, 0.75, 0.625, 0.75, 0.375, 0.75, 0.625, 0.75, 0.625, 1.0, 0.375, 1.0, 0.375, 0.0, 0.625, 0.0, 0.625, 0.25, 0.375, 0.25, 0.125, 0.5, 0.375, 0.5, 0.375, 0.75, 0.125, 0.75, 0.375, 0.5, 0.625, 0.5, 0.625, 0.75, 0.375, 0.75, 0.375, 0.25, 0.625, 0.25, 0.625, 0.5, 0.375, 0.5])
me_cube_002.materials.append(mat_mat_board)
me_cube_002.use_remesh_preserve_volume = False
me_cube_002.use_remesh_preserve_attributes = False
me_cube_002.use_mirror_vertex_groups = False
me_cube_002.update()
me_cube_003 = bpy.data.meshes.new('Cube.003')
me_cube_003.from_pydata([(1.0, 1.0, 1.0), (1.0, 1.0, -1.0), (1.0, -1.0, 1.0), (1.0, -1.0, -1.0), (-1.0, 1.0, 1.0), (-1.0, 1.0, -1.0), (-1.0, -1.0, 1.0), (-1.0, -1.0, -1.0)], [], [(0, 4, 6, 2), (3, 2, 6, 7), (7, 6, 4, 5), (5, 1, 3, 7), (1, 0, 2, 3), (5, 4, 0, 1)])
_uv = me_cube_003.uv_layers.new(name='UVMap')
_uv.uv.foreach_set('vector', [0.625, 0.5, 0.875, 0.5, 0.875, 0.75, 0.625, 0.75, 0.375, 0.75, 0.625, 0.75, 0.625, 1.0, 0.375, 1.0, 0.375, 0.0, 0.625, 0.0, 0.625, 0.25, 0.375, 0.25, 0.125, 0.5, 0.375, 0.5, 0.375, 0.75, 0.125, 0.75, 0.375, 0.5, 0.625, 0.5, 0.625, 0.75, 0.375, 0.75, 0.375, 0.25, 0.625, 0.25, 0.625, 0.5, 0.375, 0.5])
me_cube_003.materials.append(mat_mat_board)
me_cube_003.use_remesh_preserve_volume = False
me_cube_003.use_remesh_preserve_attributes = False
me_cube_003.use_mirror_vertex_groups = False
me_cube_003.update()

# ---- objects
ob_crossboardbackup = bpy.data.objects.new('CrossBoardBackUp', me_cube)
ob_verticalsupportleftback = bpy.data.objects.new('VerticalSupportLeftBack', me_x)
ob_verticalsupportleftfront = bpy.data.objects.new('VerticalSupportLeftFront', me_001)
ob_verticalsupportrightback = bpy.data.objects.new('VerticalSupportRightBack', me_003)
ob_verticalsupportrightfront = bpy.data.objects.new('VerticalSupportRightFront', me_002)
ob_crossboardfrontup = bpy.data.objects.new('CrossBoardFrontUp', me_cube_001)
ob_crossboardfrontdown = bpy.data.objects.new('CrossBoardFrontDown', me_cube_002)
ob_crossboardbackdown = bpy.data.objects.new('CrossBoardBackDown', me_cube_003)
ob_sign = bpy.data.objects.new('Sign', me_cube)
ob_woodenbarrier = bpy.data.objects.new('WoodenBarrier', None)

# ---- transforms, parenting, visibility, modifiers, constraints
ob_crossboardbackup.parent = ob_woodenbarrier
ob_crossboardbackup.location = (-0.28, 0.35, 3.366e-08)
ob_crossboardbackup.rotation_euler = (-1.571, 1.306e-07, -0.3491)
ob_crossboardbackup.scale = (0.025, 1.5, 0.25)
ob_crossboardbackup.lock_rotations_4d = False
ob_crossboardbackup.empty_display_type = 'ARROWS'
ob_crossboardbackup.lineart.crease_threshold = 0.0
ob_verticalsupportleftback.parent = ob_woodenbarrier
ob_verticalsupportleftback.location = (-0.343, 5.595e-09, 1.5)
ob_verticalsupportleftback.rotation_euler = (-1.571, 1.306e-07, -0.3491)
ob_verticalsupportleftback.scale = (0.1, 0.1, 1.0)
ob_verticalsupportleftfront.parent = ob_woodenbarrier
ob_verticalsupportleftfront.location = (0.343, 1.255e-07, 1.5)
ob_verticalsupportleftfront.rotation_euler = (-1.571, 1.807e-07, 0.3491)
ob_verticalsupportleftfront.scale = (0.1, 0.1, 1.0)
ob_verticalsupportrightback.parent = ob_woodenbarrier
ob_verticalsupportrightback.location = (-0.343, -1.255e-07, -1.5)
ob_verticalsupportrightback.rotation_euler = (-1.571, 1.306e-07, -0.3491)
ob_verticalsupportrightback.scale = (0.1, 0.1, 1.0)
ob_verticalsupportrightfront.parent = ob_woodenbarrier
ob_verticalsupportrightfront.location = (0.343, -5.595e-09, -1.5)
ob_verticalsupportrightfront.rotation_euler = (-1.571, 1.807e-07, 0.3491)
ob_verticalsupportrightfront.scale = (0.1, 0.1, 1.0)
ob_crossboardfrontup.parent = ob_woodenbarrier
ob_crossboardfrontup.location = (0.28, 0.35, -6.426e-08)
ob_crossboardfrontup.rotation_euler = (-1.571, 1.807e-07, 0.3491)
ob_crossboardfrontup.scale = (0.025, 1.5, 0.25)
ob_crossboardfrontup.lock_rotations_4d = False
ob_crossboardfrontup.empty_display_type = 'ARROWS'
ob_crossboardfrontup.lineart.crease_threshold = 0.0
ob_crossboardfrontdown.parent = ob_woodenbarrier
ob_crossboardfrontdown.location = (0.55, -0.4, -7.868e-08)
ob_crossboardfrontdown.rotation_euler = (-1.571, 1.807e-07, 0.3491)
ob_crossboardfrontdown.scale = (0.025, 1.5, 0.25)
ob_crossboardfrontdown.lock_rotations_4d = False
ob_crossboardfrontdown.empty_display_type = 'ARROWS'
ob_crossboardfrontdown.lineart.crease_threshold = 0.0
ob_crossboardbackdown.parent = ob_woodenbarrier
ob_crossboardbackdown.location = (-0.55, -0.4, 1.136e-07)
ob_crossboardbackdown.rotation_euler = (-1.571, 1.306e-07, -0.3491)
ob_crossboardbackdown.scale = (0.025, 1.5, 0.25)
ob_crossboardbackdown.lock_rotations_4d = False
ob_crossboardbackdown.empty_display_type = 'ARROWS'
ob_crossboardbackdown.lineart.crease_threshold = 0.0
ob_sign.parent = ob_woodenbarrier
ob_sign.location = (0.44, 7.693e-08, -7.693e-08)
ob_sign.rotation_euler = (-0.7854, 1.533e-07, 0.3491)
ob_sign.scale = (0.005, 0.25, 0.25)
ob_sign.material_slots[0].link = 'OBJECT'; ob_sign.material_slots[0].material = mat_mat_sign
ob_woodenbarrier.location = (0.0, 0.0, 0.0)
ob_woodenbarrier.rotation_euler = (1.571, -0.0, 0.0)

# ---- collection membership
col_collection.objects.link(ob_crossboardbackup)
col_collection.objects.link(ob_verticalsupportleftback)
col_collection.objects.link(ob_verticalsupportleftfront)
col_collection.objects.link(ob_verticalsupportrightback)
col_collection.objects.link(ob_verticalsupportrightfront)
col_collection.objects.link(ob_crossboardfrontup)
col_collection.objects.link(ob_crossboardfrontdown)
col_collection.objects.link(ob_crossboardbackdown)
col_collection.objects.link(ob_sign)
col_collection.objects.link(ob_woodenbarrier)

# ---- scene / render settings (as saved in the file)
scene.frame_start = 1; scene.frame_end = 250; scene.frame_set(22)
scene.render.engine = 'BLENDER_EEVEE_NEXT'
scene.cycles.sampling_pattern = 'TABULATED_SOBOL'
scene.cycles.use_light_tree = False
scene.view_settings.view_transform = 'Filmic'
bpy.context.view_layer.update()

# ---- added for rendering (the .blend has no active camera and no usable light): camera, sun
cam_auto = bpy.data.cameras.new('AutoCamera')
cam_auto.lens = 50.0
cam_auto.sensor_width = 36.0
cam_auto.clip_end = 1000.0
ob_auto_camera = bpy.data.objects.new('AutoCamera', cam_auto)
scene.collection.objects.link(ob_auto_camera)
ob_auto_camera.location = (3.61618, -4.33941, 2.89294)
ob_auto_camera.rotation_euler = (1.09748, -7.21219e-08, 0.694738)
scene.camera = ob_auto_camera
light_auto_sun = bpy.data.lights.new('AutoSun', 'SUN')
light_auto_sun.energy = 3.0
light_auto_sun.angle = 0.0523599
ob_auto_sun = bpy.data.objects.new('AutoSun', light_auto_sun)
scene.collection.objects.link(ob_auto_sun)
ob_auto_sun.rotation_euler = (0.872665, 0.174533, 0.523599)
bpy.context.view_layer.update()

